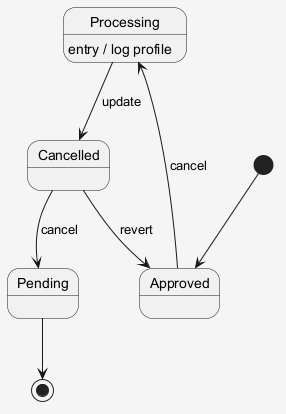

The diagram above was rendered by PlantUML. Its source (embedded in the PNG):
@startuml
skinparam shadowing false
skinparam backgroundColor #F5F5F5
[*] --> Approved
Approved --> Processing : cancel
Processing --> Cancelled : update
Processing : entry / log profile
Cancelled --> Pending : cancel
Cancelled --> Approved : revert
Pending --> [*]
@enduml